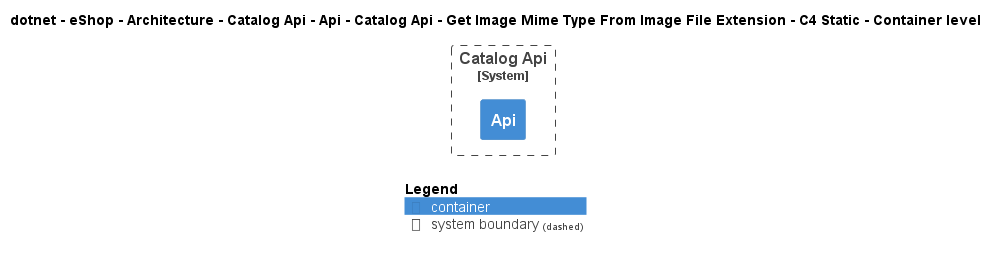

The diagram above was rendered by PlantUML. Its source (embedded in the PNG):
@startuml
!include ..\..\..\..\..\..\..\..\..\..\..\.c4s\C4_Container.puml

AddElementTag("c4interflow:lifecycle:new", $bgColor=green, $fontColor=#ffffff, $borderColor=green, $shadowing="False")
AddElementTag("c4interflow:lifecycle:changed", $bgColor=orange, $fontColor=#ffffff, $borderColor=orange, $shadowing="False")
AddElementTag("c4interflow:lifecycle:removed", $bgColor=red, $fontColor=#ffffff, $borderColor=red, $shadowing="False")

AddRelTag("c4interflow:lifecycle:new", $textColor=green, $lineColor=green)
AddRelTag("c4interflow:lifecycle:changed", $textColor=orange, $lineColor=orange)
AddRelTag("c4interflow:lifecycle:removed", $textColor=red, $lineColor=red)

SHOW_PERSON_PORTRAIT()
LAYOUT_TOP_DOWN()

skinparam linetype polyline

title dotnet - eShop - Architecture - Catalog Api - Api - Catalog Api - Get Image Mime Type From Image File Extension - C4 Static - Container level


System_Boundary(dotnet.eShop.Architecture.SoftwareSystems.CatalogApi, "Catalog Api") {
    Container(dotnet.eShop.Architecture.SoftwareSystems.CatalogApi.Containers.Api, "Api", "", "")
}



SHOW_LEGEND()
@enduml